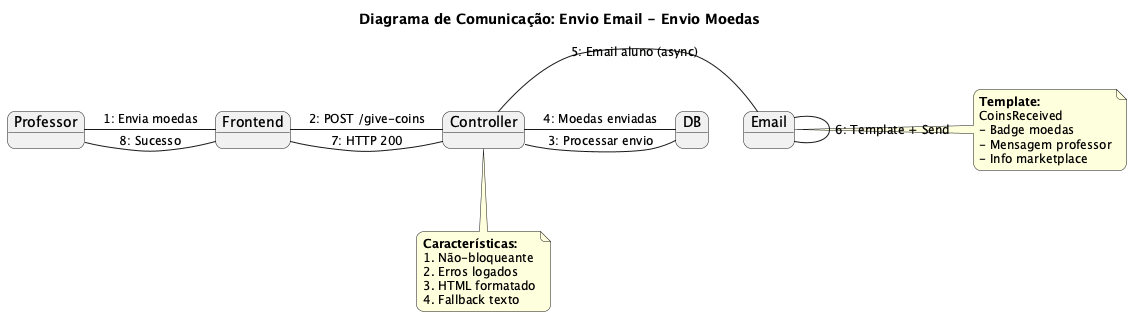

The diagram above was rendered by PlantUML. Its source (embedded in the PNG):
@startuml
title Diagrama de Comunicação: Envio Email - Envio Moedas

skinparam defaultFontSize 14
skinparam objectFontSize 14
skinparam noteFontSize 12
skinparam arrowFontSize 12
skinparam roundcorner 15
skinparam shadowing false

object Professor
object "Frontend" as Frontend
object "Controller" as Controller
object "DB" as DB
object "Email" as Email

Professor - Frontend: 1: Envia moedas
Frontend - Controller: 2: POST /give-coins
Controller - DB: 3: Processar envio
DB - Controller: 4: Moedas enviadas
Controller - Email: 5: Email aluno (async)
Email - Email: 6: Template + Send
Controller - Frontend: 7: HTTP 200
Frontend - Professor: 8: Sucesso

note right of Email
**Template:**
CoinsReceived
- Badge moedas
- Mensagem professor
- Info marketplace
end note

note bottom of Controller
**Características:**
1. Não-bloqueante
2. Erros logados
3. HTML formatado
4. Fallback texto
end note

@enduml